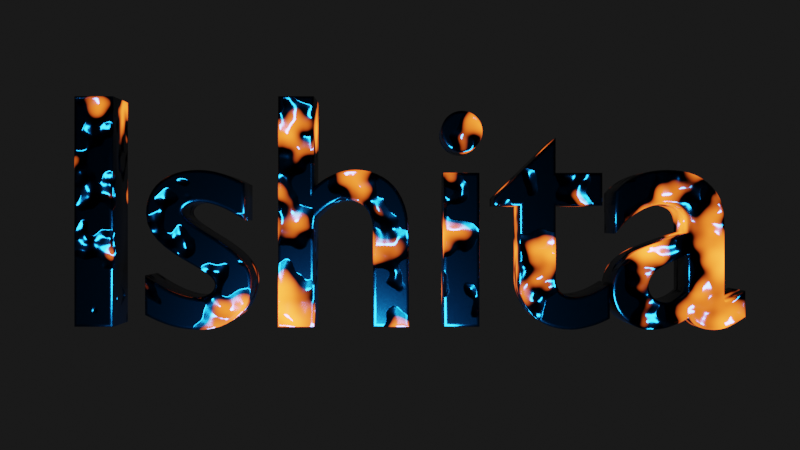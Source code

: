 # Source: Lab5Blender.blend  (saved by Blender 2.83.19; exported with 4.5.12 LTS)
import bpy
from mathutils import Matrix  # noqa: F401  (used for matrix-valued properties, if any)

bpy.ops.wm.read_factory_settings(use_empty=True)
scene = bpy.context.scene
scene.name = 'Scene'

# ---- collections
col_collection = bpy.data.collections.new('Collection'); scene.collection.children.link(col_collection)

# ---- materials (node trees are filled in below, after node groups)
mat_material_001 = bpy.data.materials.new('Material.001')
mat_material_001.use_transparent_shadow = False
mat_material_001.diffuse_color = (0.0505, 0.02927, 0.8, 1.0)

# ---- material node trees
mat_material_001.use_nodes = True; mat_material_001.node_tree.nodes.clear()
_N = mat_material_001.node_tree.nodes; _L = mat_material_001.node_tree.links
n0 = _N.new('ShaderNodeMapping'); n0.name = 'Mapping'; n0.location = (-135, 89)
n1 = _N.new('ShaderNodeTexCoord'); n1.name = 'Texture Coordinate'; n1.location = (-393, 6)
n2 = _N.new('ShaderNodeTexNoise'); n2.name = 'Noise Texture'; n2.location = (53, 36)
n2.inputs[4].default_value = 0.6417
n3 = _N.new('ShaderNodeTexCoord'); n3.name = 'Texture Coordinate.001'; n3.location = (-657, 400)
n4 = _N.new('ShaderNodeTexNoise'); n4.name = 'Noise Texture.001'; n4.location = (-210, 429)
n5 = _N.new('ShaderNodeValToRGB'); n5.name = 'ColorRamp'; n5.location = (259, 227)
while len(n5.color_ramp.elements) > 1: n5.color_ramp.elements.remove(n5.color_ramp.elements[-1])
n5.color_ramp.elements[0].position = 0.4773; n5.color_ramp.elements[0].color = (0.0, 0.0, 0.0, 1.0)
_e = n5.color_ramp.elements.new(1.0); _e.color = (1.0, 1.0, 1.0, 1.0)
n6 = _N.new('ShaderNodeOutputMaterial'); n6.name = 'Material Output'; n6.location = (1083, 233)
n7 = _N.new('ShaderNodeMixShader'); n7.name = 'Mix Shader'; n7.location = (909, 188)
n8 = _N.new('ShaderNodeBsdfPrincipled'); n8.name = 'Principled BSDF'; n8.location = (625, 306)
n8.distribution = 'GGX'
n8.subsurface_method = 'BURLEY'
n8.inputs[0].default_value = (0.004783, 0.004546, 0.0133, 1.0)
n8.inputs[1].default_value = 1.0
n8.inputs[2].default_value = 0.1949
n8.inputs[3].default_value = 1.45
n8.inputs[13].default_value = 0.0
n8.inputs[27].default_value = (0.0, 0.0, 0.0, 1.0)
n8.inputs[28].default_value = 1.0
n9 = _N.new('ShaderNodeBump'); n9.name = 'Bump'; n9.location = (419, -33)
n9.inputs[0].default_value = 0.6083
n9.inputs[1].default_value = 1.0
n9.inputs[2].default_value = 1.0
n10 = _N.new('ShaderNodeValToRGB'); n10.name = 'ColorRamp.001'; n10.location = (77, -198)
while len(n10.color_ramp.elements) > 1: n10.color_ramp.elements.remove(n10.color_ramp.elements[-1])
n10.color_ramp.elements[0].position = 0.0; n10.color_ramp.elements[0].color = (0.0, 0.0, 0.0, 1.0)
_e = n10.color_ramp.elements.new(0.5045); _e.color = (1.0, 1.0, 1.0, 1.0)
n11 = _N.new('ShaderNodeMapping'); n11.name = 'Mapping.001'; n11.location = (-421, 428)
n12 = _N.new('ShaderNodeEmission'); n12.name = 'Emission'; n12.location = (470, -277)
n12.inputs[0].default_value = (1.0, 0.127, 0.01371, 1.0)
n12.inputs[1].default_value = 20.0
n13 = _N.new('ShaderNodeValToRGB'); n13.name = 'ColorRamp.002'; n13.location = (-31, 355)
while len(n13.color_ramp.elements) > 1: n13.color_ramp.elements.remove(n13.color_ramp.elements[-1])
n13.color_ramp.elements[0].position = 0.0; n13.color_ramp.elements[0].color = (1.0, 1.0, 1.0, 1.0)
_e = n13.color_ramp.elements.new(0.4545); _e.color = (0.0, 0.0, 0.0, 1.0)
_L.new(n8.outputs[0], n7.inputs[1])
_L.new(n2.outputs[1], n5.inputs[0])
_L.new(n0.outputs[0], n2.inputs[0])
_L.new(n1.outputs[3], n0.inputs[0])
_L.new(n9.outputs[0], n8.inputs[5])
_L.new(n10.outputs[0], n9.inputs[3])
_L.new(n2.outputs[1], n10.inputs[0])
_L.new(n11.outputs[0], n4.inputs[0])
_L.new(n3.outputs[3], n11.inputs[0])
_L.new(n4.outputs[1], n13.inputs[0])
_L.new(n7.outputs[0], n6.inputs[0])
_L.new(n12.outputs[0], n7.inputs[2])
_L.new(n13.outputs[0], n7.inputs[0])
n6.is_active_output = True

# ---- world
world_world = bpy.data.worlds.new('World'); scene.world = world_world
world_world.use_nodes = True; world_world.node_tree.nodes.clear()
_N = world_world.node_tree.nodes; _L = world_world.node_tree.links
n0 = _N.new('ShaderNodeOutputWorld'); n0.name = 'World Output'; n0.location = (300, 300)
n1 = _N.new('ShaderNodeBackground'); n1.name = 'Background'; n1.location = (10, 300)
n1.inputs[0].default_value = (0.01002, 0.01002, 0.01002, 1.0)
_L.new(n1.outputs[0], n0.inputs[0])
n0.is_active_output = True
world_world.color = (0.05088, 0.05088, 0.05088)
world_world.use_sun_shadow = False
world_world.sun_shadow_jitter_overblur = 0.0

# ---- cameras
cam_camera_001 = bpy.data.cameras.new('Camera.001')

# ---- lights
light_point = bpy.data.lights.new('Point', 'POINT')
light_point.color = (0.0286, 0.888, 1.0)
light_point.transmission_factor = 0.0
light_point.energy = 5000.0
light_point.shadow_soft_size = 0.37
light_point.shadow_maximum_resolution = 0.006
light_point.use_absolute_resolution = True

# ---- curves / text
txt_text = bpy.data.curves.new('Text', 'FONT')
txt_text.dimensions = '2D'
txt_text.body = 'Ishita'
txt_text.materials.append(mat_material_001)
txt_text.use_path_clamp = True
txt_text.extrude = 0.09
txt_text.bevel_depth = 0.01
txt_text.align_x = 'CENTER'
txt_text.align_y = 'CENTER'
cu_beziercircle = bpy.data.curves.new('BezierCircle', 'CURVE')
cu_beziercircle.dimensions = '3D'
_sp = cu_beziercircle.splines.new('BEZIER'); _sp.bezier_points.add(3)
_sp.bezier_points.foreach_set('co', [-1.0, 0.0, 0.0, 0.0528, 0.4871, 0.0, 1.0, 0.0, 0.0, 0.007542, -0.4834, 0.0])
_sp.bezier_points.foreach_set('handle_left', [-1.003, -0.4363, 0.0, -0.4, 0.4966, 0.0, 1.005, 0.4158, 0.0, 0.4385, -0.4821, 0.0])
_sp.bezier_points.foreach_set('handle_right', [-0.9968, 0.4529, 0.0, 0.4685, 0.4785, 0.0, 0.9953, -0.431, 0.0, -0.4287, -0.4847, 0.0])
for _p, _l, _r in zip(_sp.bezier_points, ['AUTO', 'AUTO', 'AUTO', 'AUTO'], ['AUTO', 'AUTO', 'AUTO', 'AUTO']): _p.handle_left_type = _l; _p.handle_right_type = _r
_sp.order_u = 0
_sp.order_v = 0
_sp.use_cyclic_u = True
cu_beziercircle.use_path = True
cu_beziercircle.use_path_clamp = True
cu_beziercircle.eval_time = 4.0
cu_beziercircle.fill_mode = 'FULL'

# ---- objects
ob_text = bpy.data.objects.new('Text', txt_text)
ob_camera = bpy.data.objects.new('Camera', cam_camera_001)
ob_beziercircle = bpy.data.objects.new('BezierCircle', cu_beziercircle)
ob_point = bpy.data.objects.new('Point', light_point)

# ---- transforms, parenting, visibility, modifiers, constraints
ob_text.location = (0.0, 0.0, 0.0)
ob_text.lineart.crease_threshold = 0.0
ob_camera.location = (0.0, 0.0, 3.473)
ob_camera.lineart.crease_threshold = 0.0
ob_beziercircle.location = (0.06041, 0.03256, 0.455)
ob_beziercircle.scale = (1.373, 1.373, 1.373)
ob_beziercircle.lineart.crease_threshold = 0.0
ob_point.location = (0.0, 0.0, 0.0)
ob_point.lineart.crease_threshold = 0.0
_c = ob_point.constraints.new('FOLLOW_PATH'); _c.name = 'Follow Path'
_c.target = ob_beziercircle

# ---- collection membership
col_collection.objects.link(ob_text)
col_collection.objects.link(ob_camera)
col_collection.objects.link(ob_beziercircle)
col_collection.objects.link(ob_point)

# ---- scene / render settings (as saved in the file)
scene.camera = ob_camera
scene.frame_start = 1; scene.frame_end = 120; scene.frame_set(5)
scene.render.engine = 'BLENDER_EEVEE_NEXT'
scene.render.image_settings.file_format = 'FFMPEG'
scene.render.image_settings.color_mode = 'RGB'
scene.render.use_overwrite = False
scene.cycles.use_denoising = False
scene.cycles.samples = 128
scene.cycles.sampling_pattern = 'TABULATED_SOBOL'
scene.cycles.use_adaptive_sampling = False
scene.cycles.use_light_tree = False
scene.view_settings.view_transform = 'Filmic'
bpy.context.view_layer.update()
